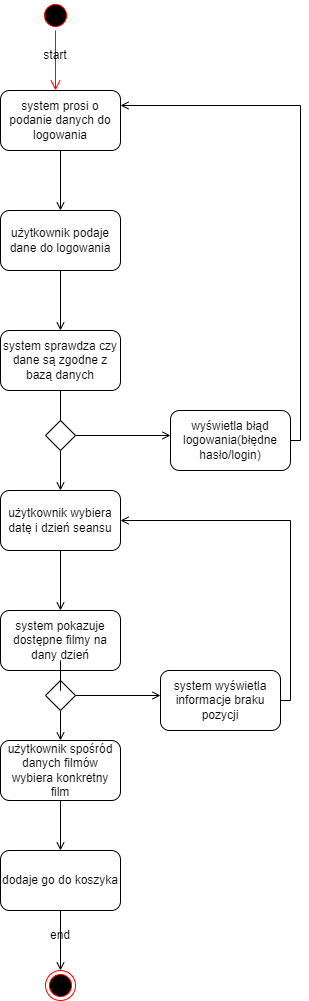

The diagram above was exported from draw.io. Its source (the exported page's mxGraphModel, read from the mxfile embedded in the PNG):
<mxGraphModel dx="1422" dy="729" grid="1" gridSize="10" guides="1" tooltips="1" connect="1" arrows="1" fold="1" page="1" pageScale="1" pageWidth="827" pageHeight="1169" math="0" shadow="0">
  <root>
    <mxCell id="0" />
    <mxCell id="1" parent="0" />
    <mxCell id="1f0Xl8hRMsFSSFnH9a4V-1" value="" style="ellipse;html=1;shape=startState;fillColor=#000000;strokeColor=#ff0000;" vertex="1" parent="1">
      <mxGeometry x="300" y="10" width="30" height="30" as="geometry" />
    </mxCell>
    <mxCell id="1f0Xl8hRMsFSSFnH9a4V-2" value="" style="edgeStyle=orthogonalEdgeStyle;html=1;verticalAlign=bottom;endArrow=open;endSize=8;strokeColor=#ff0000;rounded=0;" edge="1" source="1f0Xl8hRMsFSSFnH9a4V-1" parent="1">
      <mxGeometry relative="1" as="geometry">
        <mxPoint x="315" y="100" as="targetPoint" />
      </mxGeometry>
    </mxCell>
    <mxCell id="1f0Xl8hRMsFSSFnH9a4V-3" value="start" style="text;html=1;strokeColor=none;fillColor=none;align=center;verticalAlign=middle;whiteSpace=wrap;rounded=0;" vertex="1" parent="1">
      <mxGeometry x="285" y="50" width="60" height="30" as="geometry" />
    </mxCell>
    <mxCell id="1f0Xl8hRMsFSSFnH9a4V-6" style="edgeStyle=orthogonalEdgeStyle;rounded=0;orthogonalLoop=1;jettySize=auto;html=1;entryX=0.5;entryY=0;entryDx=0;entryDy=0;endArrow=open;endFill=0;" edge="1" parent="1" source="1f0Xl8hRMsFSSFnH9a4V-4" target="1f0Xl8hRMsFSSFnH9a4V-5">
      <mxGeometry relative="1" as="geometry" />
    </mxCell>
    <mxCell id="1f0Xl8hRMsFSSFnH9a4V-4" value="system prosi o podanie danych do logowania" style="rounded=1;whiteSpace=wrap;html=1;" vertex="1" parent="1">
      <mxGeometry x="260" y="100" width="120" height="60" as="geometry" />
    </mxCell>
    <mxCell id="1f0Xl8hRMsFSSFnH9a4V-8" style="edgeStyle=orthogonalEdgeStyle;rounded=0;orthogonalLoop=1;jettySize=auto;html=1;endArrow=open;endFill=0;" edge="1" parent="1" source="1f0Xl8hRMsFSSFnH9a4V-5" target="1f0Xl8hRMsFSSFnH9a4V-7">
      <mxGeometry relative="1" as="geometry" />
    </mxCell>
    <mxCell id="1f0Xl8hRMsFSSFnH9a4V-5" value="użytkownik podaje dane do logowania" style="rounded=1;whiteSpace=wrap;html=1;" vertex="1" parent="1">
      <mxGeometry x="260" y="220" width="120" height="60" as="geometry" />
    </mxCell>
    <mxCell id="1f0Xl8hRMsFSSFnH9a4V-12" style="edgeStyle=orthogonalEdgeStyle;rounded=0;orthogonalLoop=1;jettySize=auto;html=1;entryX=0.5;entryY=0;entryDx=0;entryDy=0;startArrow=none;endArrow=open;endFill=0;" edge="1" parent="1" source="1f0Xl8hRMsFSSFnH9a4V-9" target="1f0Xl8hRMsFSSFnH9a4V-10">
      <mxGeometry relative="1" as="geometry" />
    </mxCell>
    <mxCell id="1f0Xl8hRMsFSSFnH9a4V-7" value="system sprawdza czy dane są zgodne z bazą danych" style="rounded=1;whiteSpace=wrap;html=1;" vertex="1" parent="1">
      <mxGeometry x="260" y="340" width="120" height="60" as="geometry" />
    </mxCell>
    <mxCell id="1f0Xl8hRMsFSSFnH9a4V-20" style="edgeStyle=orthogonalEdgeStyle;rounded=0;orthogonalLoop=1;jettySize=auto;html=1;entryX=0.5;entryY=0;entryDx=0;entryDy=0;endArrow=open;endFill=0;" edge="1" parent="1" source="1f0Xl8hRMsFSSFnH9a4V-10" target="1f0Xl8hRMsFSSFnH9a4V-19">
      <mxGeometry relative="1" as="geometry" />
    </mxCell>
    <mxCell id="1f0Xl8hRMsFSSFnH9a4V-10" value="użytkownik wybiera datę i dzień seansu" style="rounded=1;whiteSpace=wrap;html=1;" vertex="1" parent="1">
      <mxGeometry x="260" y="500" width="120" height="60" as="geometry" />
    </mxCell>
    <mxCell id="1f0Xl8hRMsFSSFnH9a4V-17" style="edgeStyle=orthogonalEdgeStyle;rounded=0;orthogonalLoop=1;jettySize=auto;html=1;endArrow=open;endFill=0;" edge="1" parent="1" source="1f0Xl8hRMsFSSFnH9a4V-9">
      <mxGeometry relative="1" as="geometry">
        <mxPoint x="430" y="445" as="targetPoint" />
      </mxGeometry>
    </mxCell>
    <mxCell id="1f0Xl8hRMsFSSFnH9a4V-9" value="" style="rhombus;whiteSpace=wrap;html=1;" vertex="1" parent="1">
      <mxGeometry x="305" y="430" width="30" height="30" as="geometry" />
    </mxCell>
    <mxCell id="1f0Xl8hRMsFSSFnH9a4V-14" value="" style="edgeStyle=orthogonalEdgeStyle;rounded=0;orthogonalLoop=1;jettySize=auto;html=1;entryX=0.5;entryY=0;entryDx=0;entryDy=0;endArrow=none;" edge="1" parent="1" source="1f0Xl8hRMsFSSFnH9a4V-7" target="1f0Xl8hRMsFSSFnH9a4V-9">
      <mxGeometry relative="1" as="geometry">
        <mxPoint x="320" y="400" as="sourcePoint" />
        <mxPoint x="320" y="500" as="targetPoint" />
      </mxGeometry>
    </mxCell>
    <mxCell id="1f0Xl8hRMsFSSFnH9a4V-18" style="edgeStyle=orthogonalEdgeStyle;rounded=0;orthogonalLoop=1;jettySize=auto;html=1;entryX=1;entryY=0.25;entryDx=0;entryDy=0;endArrow=open;endFill=0;" edge="1" parent="1" source="1f0Xl8hRMsFSSFnH9a4V-15" target="1f0Xl8hRMsFSSFnH9a4V-4">
      <mxGeometry relative="1" as="geometry">
        <Array as="points">
          <mxPoint x="560" y="450" />
          <mxPoint x="560" y="115" />
        </Array>
      </mxGeometry>
    </mxCell>
    <mxCell id="1f0Xl8hRMsFSSFnH9a4V-15" value="wyświetla błąd logowania(błędne hasło/login)" style="rounded=1;whiteSpace=wrap;html=1;" vertex="1" parent="1">
      <mxGeometry x="430" y="420" width="120" height="60" as="geometry" />
    </mxCell>
    <mxCell id="1f0Xl8hRMsFSSFnH9a4V-22" style="edgeStyle=orthogonalEdgeStyle;rounded=0;orthogonalLoop=1;jettySize=auto;html=1;entryX=0.5;entryY=0;entryDx=0;entryDy=0;startArrow=none;endArrow=open;endFill=0;" edge="1" parent="1" source="1f0Xl8hRMsFSSFnH9a4V-25" target="1f0Xl8hRMsFSSFnH9a4V-21">
      <mxGeometry relative="1" as="geometry" />
    </mxCell>
    <mxCell id="1f0Xl8hRMsFSSFnH9a4V-19" value="system pokazuje dostępne filmy na dany dzień" style="rounded=1;whiteSpace=wrap;html=1;" vertex="1" parent="1">
      <mxGeometry x="260" y="620" width="120" height="60" as="geometry" />
    </mxCell>
    <mxCell id="1f0Xl8hRMsFSSFnH9a4V-31" style="edgeStyle=orthogonalEdgeStyle;rounded=0;orthogonalLoop=1;jettySize=auto;html=1;entryX=0.5;entryY=0;entryDx=0;entryDy=0;endArrow=open;endFill=0;" edge="1" parent="1" source="1f0Xl8hRMsFSSFnH9a4V-21" target="1f0Xl8hRMsFSSFnH9a4V-23">
      <mxGeometry relative="1" as="geometry" />
    </mxCell>
    <mxCell id="1f0Xl8hRMsFSSFnH9a4V-21" value="użytkownik spośród danych filmów wybiera konkretny film" style="rounded=1;whiteSpace=wrap;html=1;" vertex="1" parent="1">
      <mxGeometry x="260" y="750" width="120" height="60" as="geometry" />
    </mxCell>
    <mxCell id="1f0Xl8hRMsFSSFnH9a4V-33" style="edgeStyle=orthogonalEdgeStyle;rounded=0;orthogonalLoop=1;jettySize=auto;html=1;entryX=0.5;entryY=0;entryDx=0;entryDy=0;endArrow=open;endFill=0;" edge="1" parent="1" source="1f0Xl8hRMsFSSFnH9a4V-23" target="1f0Xl8hRMsFSSFnH9a4V-32">
      <mxGeometry relative="1" as="geometry" />
    </mxCell>
    <mxCell id="1f0Xl8hRMsFSSFnH9a4V-23" value="dodaje go do koszyka" style="rounded=1;whiteSpace=wrap;html=1;" vertex="1" parent="1">
      <mxGeometry x="260" y="860" width="120" height="60" as="geometry" />
    </mxCell>
    <mxCell id="1f0Xl8hRMsFSSFnH9a4V-30" style="edgeStyle=orthogonalEdgeStyle;rounded=0;orthogonalLoop=1;jettySize=auto;html=1;entryX=1;entryY=0.5;entryDx=0;entryDy=0;endArrow=open;endFill=0;" edge="1" parent="1" source="1f0Xl8hRMsFSSFnH9a4V-24" target="1f0Xl8hRMsFSSFnH9a4V-10">
      <mxGeometry relative="1" as="geometry">
        <Array as="points">
          <mxPoint x="550" y="710" />
          <mxPoint x="550" y="530" />
        </Array>
      </mxGeometry>
    </mxCell>
    <mxCell id="1f0Xl8hRMsFSSFnH9a4V-24" value="system wyświetla informacje braku pozycji" style="rounded=1;whiteSpace=wrap;html=1;" vertex="1" parent="1">
      <mxGeometry x="420" y="680" width="120" height="60" as="geometry" />
    </mxCell>
    <mxCell id="1f0Xl8hRMsFSSFnH9a4V-29" style="edgeStyle=orthogonalEdgeStyle;rounded=0;orthogonalLoop=1;jettySize=auto;html=1;endArrow=open;endFill=0;" edge="1" parent="1" source="1f0Xl8hRMsFSSFnH9a4V-25">
      <mxGeometry relative="1" as="geometry">
        <mxPoint x="420" y="705" as="targetPoint" />
      </mxGeometry>
    </mxCell>
    <mxCell id="1f0Xl8hRMsFSSFnH9a4V-25" value="" style="rhombus;whiteSpace=wrap;html=1;" vertex="1" parent="1">
      <mxGeometry x="305" y="690" width="30" height="30" as="geometry" />
    </mxCell>
    <mxCell id="1f0Xl8hRMsFSSFnH9a4V-26" value="" style="edgeStyle=orthogonalEdgeStyle;rounded=0;orthogonalLoop=1;jettySize=auto;html=1;entryX=0.5;entryY=0;entryDx=0;entryDy=0;endArrow=none;" edge="1" parent="1" source="1f0Xl8hRMsFSSFnH9a4V-19" target="1f0Xl8hRMsFSSFnH9a4V-25">
      <mxGeometry relative="1" as="geometry">
        <mxPoint x="320" y="680" as="sourcePoint" />
        <mxPoint x="320" y="730" as="targetPoint" />
      </mxGeometry>
    </mxCell>
    <mxCell id="1f0Xl8hRMsFSSFnH9a4V-32" value="" style="ellipse;html=1;shape=endState;fillColor=#000000;strokeColor=#ff0000;" vertex="1" parent="1">
      <mxGeometry x="305" y="980" width="30" height="30" as="geometry" />
    </mxCell>
    <mxCell id="1f0Xl8hRMsFSSFnH9a4V-34" value="end" style="text;html=1;strokeColor=none;fillColor=none;align=center;verticalAlign=middle;whiteSpace=wrap;rounded=0;" vertex="1" parent="1">
      <mxGeometry x="290" y="930" width="60" height="30" as="geometry" />
    </mxCell>
  </root>
</mxGraphModel>